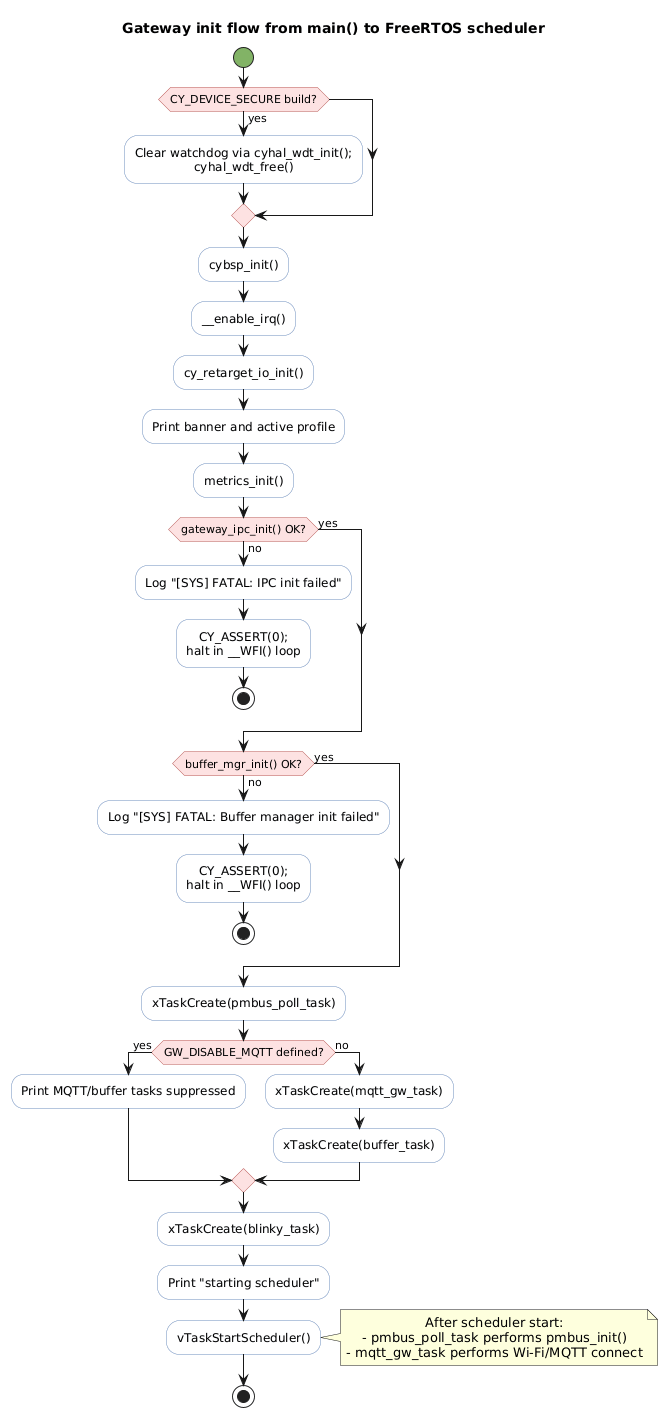

The diagram above was rendered by PlantUML. Its source (embedded in the PNG):
@startuml
title Gateway init flow from main() to FreeRTOS scheduler

skinparam shadowing false
skinparam defaultTextAlignment center
skinparam activity {
  FontName Courier New
  BorderColor #6C8EBF
  BackgroundColor #F8F9FB
  DiamondBorderColor #B85450
  DiamondBackgroundColor #FDE2E2
  StartColor #82B366
  EndColor #82B366
  BarColor #4E5B6A
}

start

if (CY_DEVICE_SECURE build?) then (yes)
  :Clear watchdog via cyhal_wdt_init();\ncyhal_wdt_free();
endif

:cybsp_init();
:__enable_irq();
:cy_retarget_io_init();
:Print banner and active profile;
:metrics_init();

if (gateway_ipc_init() OK?) then (yes)
else (no)
  :Log "[SYS] FATAL: IPC init failed";
  :CY_ASSERT(0);\nhalt in __WFI() loop;
  stop
endif

if (buffer_mgr_init() OK?) then (yes)
else (no)
  :Log "[SYS] FATAL: Buffer manager init failed";
  :CY_ASSERT(0);\nhalt in __WFI() loop;
  stop
endif

:xTaskCreate(pmbus_poll_task);

if (GW_DISABLE_MQTT defined?) then (yes)
  :Print MQTT/buffer tasks suppressed;
else (no)
  :xTaskCreate(mqtt_gw_task);
  :xTaskCreate(buffer_task);
endif

:xTaskCreate(blinky_task);
:Print "starting scheduler";
:vTaskStartScheduler();

note right
After scheduler start:
- pmbus_poll_task performs pmbus_init()
- mqtt_gw_task performs Wi-Fi/MQTT connect
end note

stop

@enduml